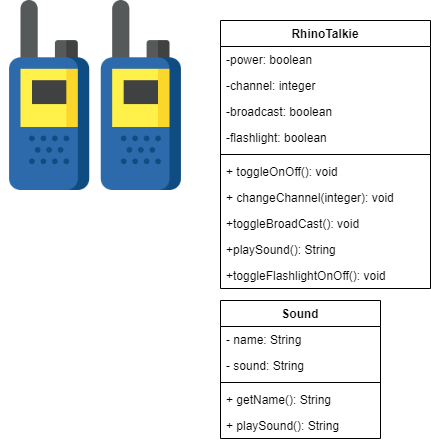

The diagram above was exported from draw.io. Its source (the exported page's mxGraphModel, read from the mxfile embedded in the PNG):
<mxGraphModel dx="1718" dy="482" grid="1" gridSize="10" guides="1" tooltips="1" connect="1" arrows="1" fold="1" page="1" pageScale="1" pageWidth="850" pageHeight="1100" math="0" shadow="0">
  <root>
    <mxCell id="0" />
    <mxCell id="1" parent="0" />
    <mxCell id="rObxoH33PjmV-Isw7kUy-1" value="" style="shape=image;verticalLabelPosition=bottom;labelBackgroundColor=#ffffff;verticalAlign=top;aspect=fixed;imageAspect=0;image=data:image/png,(base64 omitted: 19492 chars);" parent="1" vertex="1">
      <mxGeometry x="-820" y="120" width="190" height="190" as="geometry" />
    </mxCell>
    <mxCell id="rObxoH33PjmV-Isw7kUy-2" value="RhinoTalkie" style="swimlane;fontStyle=1;align=center;verticalAlign=top;childLayout=stackLayout;horizontal=1;startSize=26;horizontalStack=0;resizeParent=1;resizeParentMax=0;resizeLast=0;collapsible=1;marginBottom=0;" parent="1" vertex="1">
      <mxGeometry x="-600" y="140" width="210" height="268" as="geometry" />
    </mxCell>
    <mxCell id="rObxoH33PjmV-Isw7kUy-3" value="-power: boolean&#10;" style="text;strokeColor=none;fillColor=none;align=left;verticalAlign=top;spacingLeft=4;spacingRight=4;overflow=hidden;rotatable=0;points=[[0,0.5],[1,0.5]];portConstraint=eastwest;" parent="rObxoH33PjmV-Isw7kUy-2" vertex="1">
      <mxGeometry y="26" width="210" height="26" as="geometry" />
    </mxCell>
    <mxCell id="rObxoH33PjmV-Isw7kUy-4" value="-channel: integer&#10;" style="text;strokeColor=none;fillColor=none;align=left;verticalAlign=top;spacingLeft=4;spacingRight=4;overflow=hidden;rotatable=0;points=[[0,0.5],[1,0.5]];portConstraint=eastwest;" parent="rObxoH33PjmV-Isw7kUy-2" vertex="1">
      <mxGeometry y="52" width="210" height="26" as="geometry" />
    </mxCell>
    <mxCell id="rObxoH33PjmV-Isw7kUy-5" value="-broadcast: boolean&#10;" style="text;strokeColor=none;fillColor=none;align=left;verticalAlign=top;spacingLeft=4;spacingRight=4;overflow=hidden;rotatable=0;points=[[0,0.5],[1,0.5]];portConstraint=eastwest;" parent="rObxoH33PjmV-Isw7kUy-2" vertex="1">
      <mxGeometry y="78" width="210" height="26" as="geometry" />
    </mxCell>
    <mxCell id="rObxoH33PjmV-Isw7kUy-6" value="-flashlight: boolean&#10;" style="text;strokeColor=none;fillColor=none;align=left;verticalAlign=top;spacingLeft=4;spacingRight=4;overflow=hidden;rotatable=0;points=[[0,0.5],[1,0.5]];portConstraint=eastwest;" parent="rObxoH33PjmV-Isw7kUy-2" vertex="1">
      <mxGeometry y="104" width="210" height="26" as="geometry" />
    </mxCell>
    <mxCell id="rObxoH33PjmV-Isw7kUy-7" value="" style="line;strokeWidth=1;fillColor=none;align=left;verticalAlign=middle;spacingTop=-1;spacingLeft=3;spacingRight=3;rotatable=0;labelPosition=right;points=[];portConstraint=eastwest;" parent="rObxoH33PjmV-Isw7kUy-2" vertex="1">
      <mxGeometry y="130" width="210" height="8" as="geometry" />
    </mxCell>
    <mxCell id="rObxoH33PjmV-Isw7kUy-8" value="+ toggleOnOff(): void" style="text;strokeColor=none;fillColor=none;align=left;verticalAlign=top;spacingLeft=4;spacingRight=4;overflow=hidden;rotatable=0;points=[[0,0.5],[1,0.5]];portConstraint=eastwest;" parent="rObxoH33PjmV-Isw7kUy-2" vertex="1">
      <mxGeometry y="138" width="210" height="26" as="geometry" />
    </mxCell>
    <mxCell id="rObxoH33PjmV-Isw7kUy-9" value="+ changeChannel(integer): void" style="text;strokeColor=none;fillColor=none;align=left;verticalAlign=top;spacingLeft=4;spacingRight=4;overflow=hidden;rotatable=0;points=[[0,0.5],[1,0.5]];portConstraint=eastwest;" parent="rObxoH33PjmV-Isw7kUy-2" vertex="1">
      <mxGeometry y="164" width="210" height="26" as="geometry" />
    </mxCell>
    <mxCell id="rObxoH33PjmV-Isw7kUy-10" value="+toggleBroadCast(): void" style="text;strokeColor=none;fillColor=none;align=left;verticalAlign=top;spacingLeft=4;spacingRight=4;overflow=hidden;rotatable=0;points=[[0,0.5],[1,0.5]];portConstraint=eastwest;" parent="rObxoH33PjmV-Isw7kUy-2" vertex="1">
      <mxGeometry y="190" width="210" height="26" as="geometry" />
    </mxCell>
    <mxCell id="rObxoH33PjmV-Isw7kUy-11" value="+playSound(): String" style="text;strokeColor=none;fillColor=none;align=left;verticalAlign=top;spacingLeft=4;spacingRight=4;overflow=hidden;rotatable=0;points=[[0,0.5],[1,0.5]];portConstraint=eastwest;" parent="rObxoH33PjmV-Isw7kUy-2" vertex="1">
      <mxGeometry y="216" width="210" height="26" as="geometry" />
    </mxCell>
    <mxCell id="rObxoH33PjmV-Isw7kUy-12" value="+toggleFlashlightOnOff(): void" style="text;strokeColor=none;fillColor=none;align=left;verticalAlign=top;spacingLeft=4;spacingRight=4;overflow=hidden;rotatable=0;points=[[0,0.5],[1,0.5]];portConstraint=eastwest;" parent="rObxoH33PjmV-Isw7kUy-2" vertex="1">
      <mxGeometry y="242" width="210" height="26" as="geometry" />
    </mxCell>
    <mxCell id="rObxoH33PjmV-Isw7kUy-13" value="Sound" style="swimlane;fontStyle=1;align=center;verticalAlign=top;childLayout=stackLayout;horizontal=1;startSize=26;horizontalStack=0;resizeParent=1;resizeParentMax=0;resizeLast=0;collapsible=1;marginBottom=0;" parent="1" vertex="1">
      <mxGeometry x="-600" y="420" width="160" height="138" as="geometry" />
    </mxCell>
    <mxCell id="rObxoH33PjmV-Isw7kUy-14" value="- name: String" style="text;strokeColor=none;fillColor=none;align=left;verticalAlign=top;spacingLeft=4;spacingRight=4;overflow=hidden;rotatable=0;points=[[0,0.5],[1,0.5]];portConstraint=eastwest;" parent="rObxoH33PjmV-Isw7kUy-13" vertex="1">
      <mxGeometry y="26" width="160" height="26" as="geometry" />
    </mxCell>
    <mxCell id="rObxoH33PjmV-Isw7kUy-15" value="- sound: String" style="text;strokeColor=none;fillColor=none;align=left;verticalAlign=top;spacingLeft=4;spacingRight=4;overflow=hidden;rotatable=0;points=[[0,0.5],[1,0.5]];portConstraint=eastwest;" parent="rObxoH33PjmV-Isw7kUy-13" vertex="1">
      <mxGeometry y="52" width="160" height="26" as="geometry" />
    </mxCell>
    <mxCell id="rObxoH33PjmV-Isw7kUy-16" value="" style="line;strokeWidth=1;fillColor=none;align=left;verticalAlign=middle;spacingTop=-1;spacingLeft=3;spacingRight=3;rotatable=0;labelPosition=right;points=[];portConstraint=eastwest;" parent="rObxoH33PjmV-Isw7kUy-13" vertex="1">
      <mxGeometry y="78" width="160" height="8" as="geometry" />
    </mxCell>
    <mxCell id="rObxoH33PjmV-Isw7kUy-17" value="+ getName(): String" style="text;strokeColor=none;fillColor=none;align=left;verticalAlign=top;spacingLeft=4;spacingRight=4;overflow=hidden;rotatable=0;points=[[0,0.5],[1,0.5]];portConstraint=eastwest;" parent="rObxoH33PjmV-Isw7kUy-13" vertex="1">
      <mxGeometry y="86" width="160" height="26" as="geometry" />
    </mxCell>
    <mxCell id="rObxoH33PjmV-Isw7kUy-18" value="+ playSound(): String" style="text;strokeColor=none;fillColor=none;align=left;verticalAlign=top;spacingLeft=4;spacingRight=4;overflow=hidden;rotatable=0;points=[[0,0.5],[1,0.5]];portConstraint=eastwest;" parent="rObxoH33PjmV-Isw7kUy-13" vertex="1">
      <mxGeometry y="112" width="160" height="26" as="geometry" />
    </mxCell>
  </root>
</mxGraphModel>